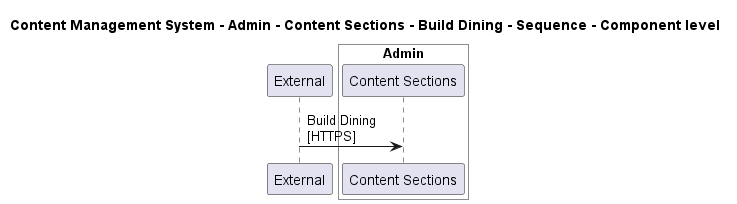

The diagram above was rendered by PlantUML. Its source (embedded in the PNG):
@startuml

title Content Management System - Admin - Content Sections - Build Dining - Sequence - Component level

participant "External" as C4InterFlow.SoftwareSystems.ExternalSystem

box "Admin" #White
    participant "Content Sections" as ContentManagementSystem.SoftwareSystems.Admin.Containers.ContentSections
end box


C4InterFlow.SoftwareSystems.ExternalSystem -> ContentManagementSystem.SoftwareSystems.Admin.Containers.ContentSections : Build Dining\n[HTTPS]


@enduml